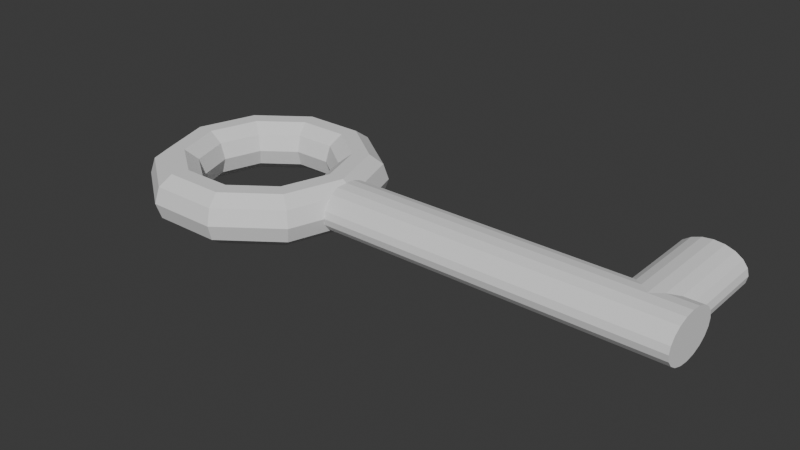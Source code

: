 # Source: materKey.blend  (saved by Blender 4.3.34; exported with 4.5.12 LTS)
import bpy
from mathutils import Matrix  # noqa: F401  (used for matrix-valued properties, if any)

bpy.ops.wm.read_factory_settings(use_empty=True)
scene = bpy.context.scene
scene.name = 'Scene'

# ---- world
world_world = bpy.data.worlds.new('World'); scene.world = world_world
world_world.use_nodes = True; world_world.node_tree.nodes.clear()
_N = world_world.node_tree.nodes; _L = world_world.node_tree.links
n0 = _N.new('ShaderNodeOutputWorld'); n0.name = 'World Output'; n0.location = (300, 300)
n1 = _N.new('ShaderNodeBackground'); n1.name = 'Background'; n1.location = (10, 300)
n1.inputs[0].default_value = (0.05088, 0.05088, 0.05088, 1.0)
_L.new(n1.outputs[0], n0.inputs[0])
n0.is_active_output = True
world_world.color = (0.05088, 0.05088, 0.05088)
world_world.sun_shadow_jitter_overblur = 0.0

# ---- meshes
me_cylinder_004 = bpy.data.meshes.new('Cylinder.004')
me_cylinder_004.from_pydata([(-3.939e-07, 6.568, -2.004), (-3.939e-07, 6.568, -0.004046), (0.1545, 6.543, -2.004), (0.1545, 6.543, -0.004046), (0.2939, 6.472, -2.004), (0.2939, 6.472, -0.004046), (0.4045, 6.362, -2.004), (0.4045, 6.362, -0.004046), (0.4755, 6.222, -2.004), (0.4755, 6.222, -0.004046), (0.5, 6.068, -2.004), (0.5, 6.068, -0.004046), (0.4755, 5.913, -2.004), (0.4755, 5.913, -0.004046), (0.4045, 5.774, -2.004), (0.4045, 5.774, -0.004046), (0.2939, 5.663, -2.004), (0.2939, 5.663, -0.004046), (0.1545, 5.592, -2.004), (0.1545, 5.592, -0.004046), (-3.939e-07, 5.568, -2.004), (-3.939e-07, 5.568, -0.004046), (-0.1545, 5.592, -2.004), (-0.1545, 5.592, -0.004046), (-0.2939, 5.663, -2.004), (-0.2939, 5.663, -0.004046), (-0.4045, 5.774, -2.004), (-0.4045, 5.774, -0.004046), (-0.4755, 5.913, -2.004), (-0.4755, 5.913, -0.004046), (-0.5, 6.068, -2.004), (-0.5, 6.068, -0.004046), (-0.4755, 6.222, -2.004), (-0.4755, 6.222, -0.004046), (-0.4045, 6.362, -2.004), (-0.4045, 6.362, -0.004046), (-0.2939, 6.472, -2.004), (-0.2939, 6.472, -0.004046), (-0.1545, 6.543, -2.004), (-0.1545, 6.543, -0.004046), (-1.125e-07, 1.733, -2.384e-07), (-0.3492, 1.657, -1.192e-07), (-0.565, 1.457, -1.192e-07), (-0.565, 1.21, -1.192e-07), (-0.3492, 1.01, -1.192e-07), (-6.059e-08, 0.9333, -1.192e-07), (0.3492, 1.01, -1.192e-07), (0.565, 1.21, -1.192e-07), (0.565, 1.457, -1.192e-07), (0.3492, 1.657, -1.192e-07), (-9.103e-08, 1.402, -1.223), (-0.3492, 1.34, -1.169), (-0.565, 1.179, -1.028), (-0.565, 0.9787, -0.8533), (-0.3492, 0.8169, -0.7122), (-4.902e-08, 0.7551, -0.6583), (0.3492, 0.8169, -0.7122), (0.565, 0.9787, -0.8533), (0.565, 1.179, -1.028), (0.3492, 1.34, -1.169), (-3.477e-08, 0.5356, -1.978), (-0.3492, 0.512, -1.891), (-0.565, 0.4502, -1.663), (-0.565, 0.3738, -1.381), (-0.3492, 0.312, -1.152), (-1.872e-08, 0.2884, -1.065), (0.3492, 0.312, -1.152), (0.565, 0.3738, -1.381), (0.565, 0.4502, -1.663), (0.3492, 0.512, -1.891), (3.477e-08, -0.5356, -1.978), (-0.3492, -0.512, -1.891), (-0.565, -0.4502, -1.663), (-0.565, -0.3738, -1.381), (-0.3492, -0.312, -1.152), (1.872e-08, -0.2884, -1.065), (0.3492, -0.312, -1.152), (0.565, -0.3738, -1.381), (0.565, -0.4502, -1.663), (0.3492, -0.512, -1.891), (9.103e-08, -1.402, -1.223), (-0.3492, -1.34, -1.169), (-0.565, -1.179, -1.028), (-0.565, -0.9787, -0.8533), (-0.3492, -0.8169, -0.7122), (4.902e-08, -0.7551, -0.6583), (0.3492, -0.8169, -0.7122), (0.565, -0.9787, -0.8533), (0.565, -1.179, -1.028), (0.3492, -1.34, -1.169), (1.125e-07, -1.733, 0.0), (-0.3492, -1.657, 0.0), (-0.565, -1.457, 0.0), (-0.565, -1.21, 0.0), (-0.3492, -1.01, 0.0), (6.059e-08, -0.9333, 0.0), (0.3492, -1.01, 0.0), (0.565, -1.21, 0.0), (0.565, -1.457, 0.0), (0.3492, -1.657, 0.0), (9.103e-08, -1.402, 1.223), (-0.3492, -1.34, 1.169), (-0.565, -1.179, 1.028), (-0.565, -0.9787, 0.8533), (-0.3492, -0.8169, 0.7122), (4.902e-08, -0.7551, 0.6583), (0.3492, -0.8169, 0.7122), (0.565, -0.9787, 0.8533), (0.565, -1.179, 1.028), (0.3492, -1.34, 1.169), (3.477e-08, -0.5356, 1.978), (-0.3492, -0.512, 1.891), (-0.565, -0.4502, 1.663), (-0.565, -0.3738, 1.381), (-0.3492, -0.312, 1.152), (1.872e-08, -0.2884, 1.065), (0.3492, -0.312, 1.152), (0.565, -0.3738, 1.381), (0.565, -0.4502, 1.663), (0.3492, -0.512, 1.891), (-3.477e-08, 0.5356, 1.978), (-0.3492, 0.512, 1.891), (-0.565, 0.4502, 1.663), (-0.565, 0.3738, 1.381), (-0.3492, 0.312, 1.152), (-1.872e-08, 0.2884, 1.065), (0.3492, 0.312, 1.152), (0.565, 0.3738, 1.381), (0.565, 0.4502, 1.663), (0.3492, 0.512, 1.891), (-9.103e-08, 1.402, 1.223), (-0.3492, 1.34, 1.169), (-0.565, 1.179, 1.028), (-0.565, 0.9787, 0.8533), (-0.3492, 0.8169, 0.7122), (-4.902e-08, 0.7551, 0.6583), (0.3492, 0.8169, 0.7122), (0.565, 0.9787, 0.8533), (0.565, 1.179, 1.028), (0.3492, 1.34, 1.169), (-1.125e-07, 1.733, -1.192e-07), (0.3492, 1.55, 0.3944), (0.3492, 1.55, 0.3944), (-2.579e-07, 1.306, -0.6), (-2.579e-07, 6.639, -0.6), (0.1545, 1.306, -0.5706), (0.1545, 6.639, -0.5706), (0.2939, 1.306, -0.4854), (0.2939, 6.639, -0.4854), (0.4045, 1.306, -0.3527), (0.4045, 6.639, -0.3527), (0.4755, 1.306, -0.1854), (0.4755, 6.639, -0.1854), (0.5, 1.306, -1.192e-07), (0.5, 6.639, -3.576e-07), (0.4755, 1.306, 0.1854), (0.4755, 6.639, 0.1854), (0.4045, 1.306, 0.3527), (0.4045, 6.639, 0.3527), (0.2939, 1.306, 0.4854), (0.2939, 6.639, 0.4854), (0.1545, 1.306, 0.5706), (0.1545, 6.639, 0.5706), (-2.579e-07, 1.306, 0.6), (-2.579e-07, 6.639, 0.6), (-0.1545, 1.306, 0.5706), (-0.1545, 6.639, 0.5706), (-0.2939, 1.306, 0.4854), (-0.2939, 6.639, 0.4854), (-0.4045, 1.306, 0.3527), (-0.4045, 6.639, 0.3527), (-0.4755, 1.306, 0.1854), (-0.4755, 6.639, 0.1854), (-0.5, 1.306, -1.192e-07), (-0.5, 6.639, -3.576e-07), (-0.4755, 1.306, -0.1854), (-0.4755, 6.639, -0.1854), (-0.4045, 1.306, -0.3527), (-0.4045, 6.639, -0.3527), (-0.2939, 1.306, -0.4854), (-0.2939, 6.639, -0.4854), (-0.1545, 1.306, -0.5706), (-0.1545, 6.639, -0.5706)], [(40, 140), (141, 142)], [(0, 1, 3, 2), (2, 3, 5, 4), (4, 5, 7, 6), (6, 7, 9, 8), (8, 9, 11, 10), (10, 11, 13, 12), (12, 13, 15, 14), (14, 15, 17, 16), (16, 17, 19, 18), (18, 19, 21, 20), (20, 21, 23, 22), (22, 23, 25, 24), (24, 25, 27, 26), (26, 27, 29, 28), (28, 29, 31, 30), (30, 31, 33, 32), (32, 33, 35, 34), (34, 35, 37, 36), (3, 1, 39, 37, 35, 33, 31, 29, 27, 25, 23, 21, 19, 17, 15, 13, 11, 9, 7, 5), (36, 37, 39, 38), (38, 39, 1, 0), (0, 2, 4, 6, 8, 10, 12, 14, 16, 18, 20, 22, 24, 26, 28, 30, 32, 34, 36, 38), (40, 50, 51, 41), (41, 51, 52, 42), (42, 52, 53, 43), (43, 53, 54, 44), (44, 54, 55, 45), (45, 55, 56, 46), (46, 56, 57, 47), (47, 57, 58, 48), (48, 58, 59, 49), (49, 59, 50, 40), (50, 60, 61, 51), (51, 61, 62, 52), (52, 62, 63, 53), (53, 63, 64, 54), (54, 64, 65, 55), (55, 65, 66, 56), (56, 66, 67, 57), (57, 67, 68, 58), (58, 68, 69, 59), (59, 69, 60, 50), (60, 70, 71, 61), (61, 71, 72, 62), (62, 72, 73, 63), (63, 73, 74, 64), (64, 74, 75, 65), (65, 75, 76, 66), (66, 76, 77, 67), (67, 77, 78, 68), (68, 78, 79, 69), (69, 79, 70, 60), (70, 80, 81, 71), (71, 81, 82, 72), (72, 82, 83, 73), (73, 83, 84, 74), (74, 84, 85, 75), (75, 85, 86, 76), (76, 86, 87, 77), (77, 87, 88, 78), (78, 88, 89, 79), (79, 89, 80, 70), (80, 90, 91, 81), (81, 91, 92, 82), (82, 92, 93, 83), (83, 93, 94, 84), (84, 94, 95, 85), (85, 95, 96, 86), (86, 96, 97, 87), (87, 97, 98, 88), (88, 98, 99, 89), (89, 99, 90, 80), (90, 100, 101, 91), (91, 101, 102, 92), (92, 102, 103, 93), (93, 103, 104, 94), (94, 104, 105, 95), (95, 105, 106, 96), (96, 106, 107, 97), (97, 107, 108, 98), (98, 108, 109, 99), (99, 109, 100, 90), (100, 110, 111, 101), (101, 111, 112, 102), (102, 112, 113, 103), (103, 113, 114, 104), (104, 114, 115, 105), (105, 115, 116, 106), (106, 116, 117, 107), (107, 117, 118, 108), (108, 118, 119, 109), (109, 119, 110, 100), (110, 120, 121, 111), (111, 121, 122, 112), (112, 122, 123, 113), (113, 123, 124, 114), (114, 124, 125, 115), (115, 125, 126, 116), (116, 126, 127, 117), (117, 127, 128, 118), (118, 128, 129, 119), (119, 129, 120, 110), (120, 130, 131, 121), (121, 131, 132, 122), (122, 132, 133, 123), (123, 133, 134, 124), (124, 134, 135, 125), (125, 135, 136, 126), (126, 136, 137, 127), (127, 137, 138, 128), (128, 138, 139, 129), (129, 139, 130, 120), (132, 42, 43, 133), (133, 43, 44, 134), (134, 44, 45, 135), (135, 45, 46, 136), (136, 46, 47, 137), (137, 47, 48, 138), (138, 48, 49, 141, 139), (130, 140, 41, 131), (139, 49, 140, 130), (42, 132, 131, 41), (143, 144, 146, 145), (145, 146, 148, 147), (147, 148, 150, 149), (149, 150, 152, 151), (151, 152, 154, 153), (153, 154, 156, 155), (155, 156, 158, 157), (157, 158, 160, 159), (159, 160, 162, 161), (161, 162, 164, 163), (163, 164, 166, 165), (165, 166, 168, 167), (167, 168, 170, 169), (169, 170, 172, 171), (171, 172, 174, 173), (173, 174, 176, 175), (175, 176, 178, 177), (177, 178, 180, 179), (146, 144, 182, 180, 178, 176, 174, 172, 170, 168, 166, 164, 162, 160, 158, 156, 154, 152, 150, 148), (179, 180, 182, 181), (181, 182, 144, 143), (143, 145, 147, 149, 151, 153, 155, 157, 159, 161, 163, 165, 167, 169, 171, 173, 175, 177, 179, 181)])
_uv = me_cylinder_004.uv_layers.new(name='UVMap')
_uv.uv.foreach_set('vector', [1.0, 0.5, 1.0, 1.0, 0.95, 1.0, 0.95, 0.5, 0.95, 0.5, 0.95, 1.0, 0.9, 1.0, 0.9, 0.5, 0.9, 0.5, 0.9, 1.0, 0.85, 1.0, 0.85, 0.5, 0.85, 0.5, 0.85, 1.0, 0.8, 1.0, 0.8, 0.5, 0.8, 0.5, 0.8, 1.0, 0.75, 1.0, 0.75, 0.5, 0.75, 0.5, 0.75, 1.0, 0.7, 1.0, 0.7, 0.5, 0.7, 0.5, 0.7, 1.0, 0.65, 1.0, 0.65, 0.5, 0.65, 0.5, 0.65, 1.0, 0.6, 1.0, 0.6, 0.5, 0.6, 0.5, 0.6, 1.0, 0.55, 1.0, 0.55, 0.5, 0.55, 0.5, 0.55, 1.0, 0.5, 1.0, 0.5, 0.5, 0.5, 0.5, 0.5, 1.0, 0.45, 1.0, 0.45, 0.5, 0.45, 0.5, 0.45, 1.0, 0.4, 1.0, 0.4, 0.5, 0.4, 0.5, 0.4, 1.0, 0.35, 1.0, 0.35, 0.5, 0.35, 0.5, 0.35, 1.0, 0.3, 1.0, 0.3, 0.5, 0.3, 0.5, 0.3, 1.0, 0.25, 1.0, 0.25, 0.5, 0.25, 0.5, 0.25, 1.0, 0.2, 1.0, 0.2, 0.5, 0.2, 0.5, 0.2, 1.0, 0.15, 1.0, 0.15, 0.5, 0.15, 0.5, 0.15, 1.0, 0.1, 1.0, 0.1, 0.5, 0.3242, 0.4783, 0.25, 0.49, 0.1758, 0.4783, 0.1089, 0.4442, 0.05584, 0.3911, 0.02175, 0.3242, 0.01, 0.25, 0.02175, 0.1758, 0.05584, 0.1089, 0.1089, 0.05584, 0.1758, 0.02175, 0.25, 0.01, 0.3242, 0.02175, 0.3911, 0.05584, 0.4442, 0.1089, 0.4783, 0.1758, 0.49, 0.25, 0.4783, 0.3242, 0.4442, 0.3911, 0.3911, 0.4442, 0.1, 0.5, 0.1, 1.0, 0.05, 1.0, 0.05, 0.5, 0.05, 0.5, 0.05, 1.0, -1.565e-07, 1.0, -1.565e-07, 0.5, 0.75, 0.49, 0.8242, 0.4783, 0.8911, 0.4442, 0.9442, 0.3911, 0.9783, 0.3242, 0.99, 0.25, 0.9783, 0.1758, 0.9442, 0.1089, 0.8911, 0.05584, 0.8242, 0.02175, 0.75, 0.01, 0.6758, 0.02175, 0.6089, 0.05584, 0.5558, 0.1089, 0.5217, 0.1758, 0.51, 0.25, 0.5217, 0.3242, 0.5558, 0.3911, 0.6089, 0.4442, 0.6758, 0.4783, 0.6, 0.6, 0.7, 0.6, 0.7, 0.7, 0.6, 0.7, 0.6, 0.7, 0.7, 0.7, 0.7, 0.8, 0.6, 0.8, 0.6, 0.8, 0.7, 0.8, 0.7, 0.9, 0.6, 0.9, 0.6, 0.9, 0.7, 0.9, 0.7, 1.0, 0.6, 1.0, 0.6, -1.11e-16, 0.7, -1.11e-16, 0.7, 0.1, 0.6, 0.1, 0.6, 0.1, 0.7, 0.1, 0.7, 0.2, 0.6, 0.2, 0.6, 0.2, 0.7, 0.2, 0.7, 0.3, 0.6, 0.3, 0.6, 0.3, 0.7, 0.3, 0.7, 0.4, 0.6, 0.4, 0.6, 0.4, 0.7, 0.4, 0.7, 0.5, 0.6, 0.5, 0.6, 0.5, 0.7, 0.5, 0.7, 0.6, 0.6, 0.6, 0.7, 0.6, 0.8, 0.6, 0.8, 0.7, 0.7, 0.7, 0.7, 0.7, 0.8, 0.7, 0.8, 0.8, 0.7, 0.8, 0.7, 0.8, 0.8, 0.8, 0.8, 0.9, 0.7, 0.9, 0.7, 0.9, 0.8, 0.9, 0.8, 1.0, 0.7, 1.0, 0.7, -1.11e-16, 0.8, -1.11e-16, 0.8, 0.1, 0.7, 0.1, 0.7, 0.1, 0.8, 0.1, 0.8, 0.2, 0.7, 0.2, 0.7, 0.2, 0.8, 0.2, 0.8, 0.3, 0.7, 0.3, 0.7, 0.3, 0.8, 0.3, 0.8, 0.4, 0.7, 0.4, 0.7, 0.4, 0.8, 0.4, 0.8, 0.5, 0.7, 0.5, 0.7, 0.5, 0.8, 0.5, 0.8, 0.6, 0.7, 0.6, 0.8, 0.6, 0.9, 0.6, 0.9, 0.7, 0.8, 0.7, 0.8, 0.7, 0.9, 0.7, 0.9, 0.8, 0.8, 0.8, 0.8, 0.8, 0.9, 0.8, 0.9, 0.9, 0.8, 0.9, 0.8, 0.9, 0.9, 0.9, 0.9, 1.0, 0.8, 1.0, 0.8, -1.11e-16, 0.9, -1.11e-16, 0.9, 0.1, 0.8, 0.1, 0.8, 0.1, 0.9, 0.1, 0.9, 0.2, 0.8, 0.2, 0.8, 0.2, 0.9, 0.2, 0.9, 0.3, 0.8, 0.3, 0.8, 0.3, 0.9, 0.3, 0.9, 0.4, 0.8, 0.4, 0.8, 0.4, 0.9, 0.4, 0.9, 0.5, 0.8, 0.5, 0.8, 0.5, 0.9, 0.5, 0.9, 0.6, 0.8, 0.6, 0.9, 0.6, 1.0, 0.6, 1.0, 0.7, 0.9, 0.7, 0.9, 0.7, 1.0, 0.7, 1.0, 0.8, 0.9, 0.8, 0.9, 0.8, 1.0, 0.8, 1.0, 0.9, 0.9, 0.9, 0.9, 0.9, 1.0, 0.9, 1.0, 1.0, 0.9, 1.0, 0.9, -1.11e-16, 1.0, -1.11e-16, 1.0, 0.1, 0.9, 0.1, 0.9, 0.1, 1.0, 0.1, 1.0, 0.2, 0.9, 0.2, 0.9, 0.2, 1.0, 0.2, 1.0, 0.3, 0.9, 0.3, 0.9, 0.3, 1.0, 0.3, 1.0, 0.4, 0.9, 0.4, 0.9, 0.4, 1.0, 0.4, 1.0, 0.5, 0.9, 0.5, 0.9, 0.5, 1.0, 0.5, 1.0, 0.6, 0.9, 0.6, -1.11e-16, 0.6, 0.1, 0.6, 0.1, 0.7, -1.11e-16, 0.7, -1.11e-16, 0.7, 0.1, 0.7, 0.1, 0.8, -1.11e-16, 0.8, -1.11e-16, 0.8, 0.1, 0.8, 0.1, 0.9, -1.11e-16, 0.9, -1.11e-16, 0.9, 0.1, 0.9, 0.1, 1.0, -1.11e-16, 1.0, -1.11e-16, -1.11e-16, 0.1, -1.11e-16, 0.1, 0.1, -1.11e-16, 0.1, -1.11e-16, 0.1, 0.1, 0.1, 0.1, 0.2, -1.11e-16, 0.2, -1.11e-16, 0.2, 0.1, 0.2, 0.1, 0.3, -1.11e-16, 0.3, -1.11e-16, 0.3, 0.1, 0.3, 0.1, 0.4, -1.11e-16, 0.4, -1.11e-16, 0.4, 0.1, 0.4, 0.1, 0.5, -1.11e-16, 0.5, -1.11e-16, 0.5, 0.1, 0.5, 0.1, 0.6, -1.11e-16, 0.6, 0.1, 0.6, 0.2, 0.6, 0.2, 0.7, 0.1, 0.7, 0.1, 0.7, 0.2, 0.7, 0.2, 0.8, 0.1, 0.8, 0.1, 0.8, 0.2, 0.8, 0.2, 0.9, 0.1, 0.9, 0.1, 0.9, 0.2, 0.9, 0.2, 1.0, 0.1, 1.0, 0.1, -1.11e-16, 0.2, -1.11e-16, 0.2, 0.1, 0.1, 0.1, 0.1, 0.1, 0.2, 0.1, 0.2, 0.2, 0.1, 0.2, 0.1, 0.2, 0.2, 0.2, 0.2, 0.3, 0.1, 0.3, 0.1, 0.3, 0.2, 0.3, 0.2, 0.4, 0.1, 0.4, 0.1, 0.4, 0.2, 0.4, 0.2, 0.5, 0.1, 0.5, 0.1, 0.5, 0.2, 0.5, 0.2, 0.6, 0.1, 0.6, 0.2, 0.6, 0.3, 0.6, 0.3, 0.7, 0.2, 0.7, 0.2, 0.7, 0.3, 0.7, 0.3, 0.8, 0.2, 0.8, 0.2, 0.8, 0.3, 0.8, 0.3, 0.9, 0.2, 0.9, 0.2, 0.9, 0.3, 0.9, 0.3, 1.0, 0.2, 1.0, 0.2, -1.11e-16, 0.3, -1.11e-16, 0.3, 0.1, 0.2, 0.1, 0.2, 0.1, 0.3, 0.1, 0.3, 0.2, 0.2, 0.2, 0.2, 0.2, 0.3, 0.2, 0.3, 0.3, 0.2, 0.3, 0.2, 0.3, 0.3, 0.3, 0.3, 0.4, 0.2, 0.4, 0.2, 0.4, 0.3, 0.4, 0.3, 0.5, 0.2, 0.5, 0.2, 0.5, 0.3, 0.5, 0.3, 0.6, 0.2, 0.6, 0.3, 0.6, 0.4, 0.6, 0.4, 0.7, 0.3, 0.7, 0.3, 0.7, 0.4, 0.7, 0.4, 0.8, 0.3, 0.8, 0.3, 0.8, 0.4, 0.8, 0.4, 0.9, 0.3, 0.9, 0.3, 0.9, 0.4, 0.9, 0.4, 1.0, 0.3, 1.0, 0.3, -1.11e-16, 0.4, -1.11e-16, 0.4, 0.1, 0.3, 0.1, 0.3, 0.1, 0.4, 0.1, 0.4, 0.2, 0.3, 0.2, 0.3, 0.2, 0.4, 0.2, 0.4, 0.3, 0.3, 0.3, 0.3, 0.3, 0.4, 0.3, 0.4, 0.4, 0.3, 0.4, 0.3, 0.4, 0.4, 0.4, 0.4, 0.5, 0.3, 0.5, 0.3, 0.5, 0.4, 0.5, 0.4, 0.6, 0.3, 0.6, 0.4, 0.6, 0.5, 0.6, 0.5, 0.7, 0.4, 0.7, 0.4, 0.7, 0.5, 0.7, 0.5, 0.8, 0.4, 0.8, 0.4, 0.8, 0.5, 0.8, 0.5, 0.9, 0.4, 0.9, 0.4, 0.9, 0.5, 0.9, 0.5, 1.0, 0.4, 1.0, 0.4, -1.11e-16, 0.5, -1.11e-16, 0.5, 0.1, 0.4, 0.1, 0.4, 0.1, 0.5, 0.1, 0.5, 0.2, 0.4, 0.2, 0.4, 0.2, 0.5, 0.2, 0.5, 0.3, 0.4, 0.3, 0.4, 0.3, 0.5, 0.3, 0.5, 0.4, 0.4, 0.4, 0.4, 0.4, 0.5, 0.4, 0.5, 0.5, 0.4, 0.5, 0.4, 0.5, 0.5, 0.5, 0.5, 0.6, 0.4, 0.6, 0.5, 0.8, 0.6, 0.8, 0.6, 0.9, 0.5, 0.9, 0.5, 0.9, 0.6, 0.9, 0.6, 1.0, 0.5, 1.0, 0.5, -1.11e-16, 0.6, -1.11e-16, 0.6, 0.1, 0.5, 0.1, 0.5, 0.1, 0.6, 0.1, 0.6, 0.2, 0.5, 0.2, 0.5, 0.2, 0.6, 0.2, 0.6, 0.3, 0.5, 0.3, 0.5, 0.3, 0.6, 0.3, 0.6, 0.4, 0.5, 0.4, 0.5, 0.4, 0.6, 0.4, 0.6, 0.5, 0.5663, 0.5, 0.5, 0.5, 0.5, 0.6, 0.0, 0.0, 0.6, 0.7, 0.5, 0.7, 0.5, 0.5, 0.0, 0.0, 0.0, 0.0, 0.5, 0.6, 0.6, 0.8, 0.5, 0.8, 0.5, 0.7, 0.6, 0.7, 1.0, 0.5, 1.0, 1.0, 0.95, 1.0, 0.95, 0.5, 0.95, 0.5, 0.95, 1.0, 0.9, 1.0, 0.9, 0.5, 0.9, 0.5, 0.9, 1.0, 0.85, 1.0, 0.85, 0.5, 0.85, 0.5, 0.85, 1.0, 0.8, 1.0, 0.8, 0.5, 0.8, 0.5, 0.8, 1.0, 0.75, 1.0, 0.75, 0.5, 0.75, 0.5, 0.75, 1.0, 0.7, 1.0, 0.7, 0.5, 0.7, 0.5, 0.7, 1.0, 0.65, 1.0, 0.65, 0.5, 0.65, 0.5, 0.65, 1.0, 0.6, 1.0, 0.6, 0.5, 0.6, 0.5, 0.6, 1.0, 0.55, 1.0, 0.55, 0.5, 0.55, 0.5, 0.55, 1.0, 0.5, 1.0, 0.5, 0.5, 0.5, 0.5, 0.5, 1.0, 0.45, 1.0, 0.45, 0.5, 0.45, 0.5, 0.45, 1.0, 0.4, 1.0, 0.4, 0.5, 0.4, 0.5, 0.4, 1.0, 0.35, 1.0, 0.35, 0.5, 0.35, 0.5, 0.35, 1.0, 0.3, 1.0, 0.3, 0.5, 0.3, 0.5, 0.3, 1.0, 0.25, 1.0, 0.25, 0.5, 0.25, 0.5, 0.25, 1.0, 0.2, 1.0, 0.2, 0.5, 0.2, 0.5, 0.2, 1.0, 0.15, 1.0, 0.15, 0.5, 0.15, 0.5, 0.15, 1.0, 0.1, 1.0, 0.1, 0.5, 0.3242, 0.4783, 0.25, 0.49, 0.1758, 0.4783, 0.1089, 0.4442, 0.05584, 0.3911, 0.02175, 0.3242, 0.01, 0.25, 0.02175, 0.1758, 0.05584, 0.1089, 0.1089, 0.05584, 0.1758, 0.02175, 0.25, 0.01, 0.3242, 0.02175, 0.3911, 0.05584, 0.4442, 0.1089, 0.4783, 0.1758, 0.49, 0.25, 0.4783, 0.3242, 0.4442, 0.3911, 0.3911, 0.4442, 0.1, 0.5, 0.1, 1.0, 0.05, 1.0, 0.05, 0.5, 0.05, 0.5, 0.05, 1.0, -1.565e-07, 1.0, -1.565e-07, 0.5, 0.75, 0.49, 0.8242, 0.4783, 0.8911, 0.4442, 0.9442, 0.3911, 0.9783, 0.3242, 0.99, 0.25, 0.9783, 0.1758, 0.9442, 0.1089, 0.8911, 0.05584, 0.8242, 0.02175, 0.75, 0.01, 0.6758, 0.02175, 0.6089, 0.05584, 0.5558, 0.1089, 0.5217, 0.1758, 0.51, 0.25, 0.5217, 0.3242, 0.5558, 0.3911, 0.6089, 0.4442, 0.6758, 0.4783])
me_cylinder_004.update()

# ---- objects
ob_masterkey = bpy.data.objects.new('MasterKey', me_cylinder_004)

# ---- transforms, parenting, visibility, modifiers, constraints
ob_masterkey.location = (0.0, 2.98e-08, 4.796e-16)
ob_masterkey.rotation_euler = (1.571, 1.571, 0.0)
ob_masterkey.scale = (0.202, 0.3, 0.25)

# ---- collection membership
scene.collection.objects.link(ob_masterkey)

# ---- scene / render settings (as saved in the file)
scene.frame_start = 1; scene.frame_end = 250; scene.frame_set(1)
scene.render.engine = 'BLENDER_EEVEE_NEXT'
bpy.context.view_layer.update()

# ---- added for rendering (the .blend has no active camera and no usable light): camera, sun
cam_auto = bpy.data.cameras.new('AutoCamera')
cam_auto.lens = 50.0
cam_auto.sensor_width = 36.0
cam_auto.clip_end = 1000.0
ob_auto_camera = bpy.data.objects.new('AutoCamera', cam_auto)
scene.collection.objects.link(ob_auto_camera)
ob_auto_camera.location = (3.24449, -3.00716, 2.00693)
ob_auto_camera.rotation_euler = (1.09748, -7.21219e-08, 0.694738)
scene.camera = ob_auto_camera
light_auto_sun = bpy.data.lights.new('AutoSun', 'SUN')
light_auto_sun.energy = 3.0
light_auto_sun.angle = 0.0523599
ob_auto_sun = bpy.data.objects.new('AutoSun', light_auto_sun)
scene.collection.objects.link(ob_auto_sun)
ob_auto_sun.rotation_euler = (0.872665, 0.174533, 0.523599)
bpy.context.view_layer.update()
